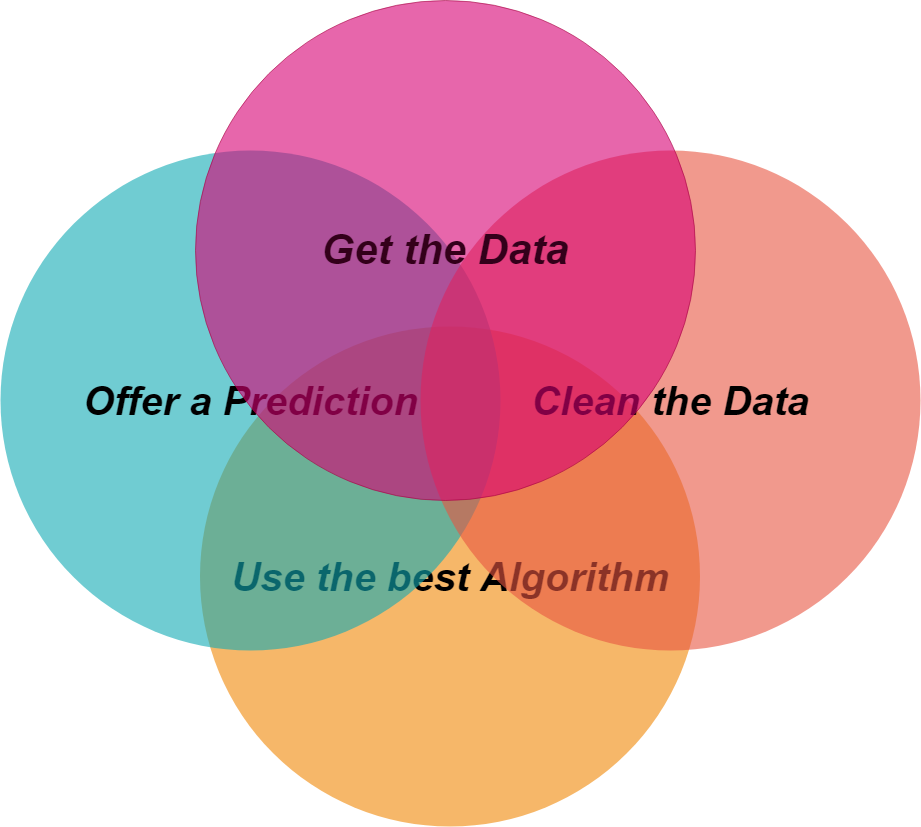

The diagram above was exported from draw.io. Its source (the exported page's mxGraphModel, read from the mxfile embedded in the PNG):
<mxGraphModel dx="1536" dy="960" grid="1" gridSize="10" guides="1" tooltips="1" connect="1" arrows="1" fold="1" page="1" pageScale="1" pageWidth="1169" pageHeight="827" background="#ffffff" math="0" shadow="0">
  <root>
    <mxCell id="0" />
    <mxCell id="1" parent="0" />
    <mxCell id="21531" value="&lt;font style=&quot;font-size: 40px&quot; color=&quot;#000000&quot;&gt;&lt;b&gt;&lt;i&gt;Use the best Algorithm&lt;/i&gt;&lt;/b&gt;&lt;/font&gt;" style="ellipse;fillColor=#F08705;opacity=60;strokeColor=none;html=1;fontColor=#FFFFFF;" parent="1" vertex="1">
      <mxGeometry x="339.5" y="326" width="500" height="500" as="geometry" />
    </mxCell>
    <mxCell id="21532" value="&lt;font style=&quot;font-size: 40px&quot; color=&quot;#000000&quot;&gt;&lt;b&gt;&lt;i&gt;Offer a Prediction&lt;/i&gt;&lt;/b&gt;&lt;/font&gt;" style="ellipse;fillColor=#12AAB5;opacity=60;strokeColor=none;html=1;fontColor=#FFFFFF;" parent="1" vertex="1">
      <mxGeometry x="140" y="150" width="500" height="500" as="geometry" />
    </mxCell>
    <mxCell id="21533" value="&lt;font style=&quot;font-size: 40px&quot; color=&quot;#000000&quot;&gt;&lt;b&gt;&lt;i&gt;Clean the Data&lt;/i&gt;&lt;/b&gt;&lt;/font&gt;" style="ellipse;fillColor=#e85642;opacity=60;strokeColor=none;html=1;fontColor=#FFFFFF;" parent="1" vertex="1">
      <mxGeometry x="560" y="150" width="500" height="500" as="geometry" />
    </mxCell>
    <mxCell id="3j0qeEQ1vJhaXPZI6Om7-21540" value="&lt;font style=&quot;font-size: 42px&quot; color=&quot;#33001a&quot;&gt;&lt;b&gt;&lt;i&gt;Get the Data&lt;/i&gt;&lt;/b&gt;&lt;/font&gt;" style="ellipse;fillColor=#d80073;opacity=60;strokeColor=#A50040;html=1;fontColor=#ffffff;" vertex="1" parent="1">
      <mxGeometry x="335" width="500" height="500" as="geometry" />
    </mxCell>
  </root>
</mxGraphModel>